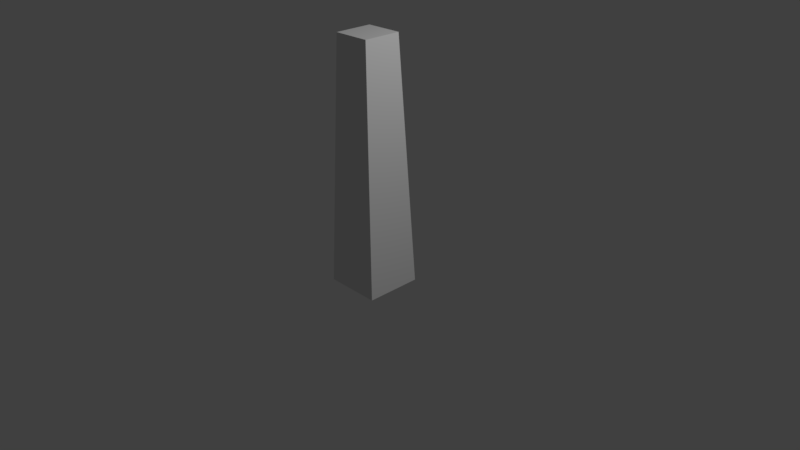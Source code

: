 # Source: limb.blend  (saved by Blender 2.77.0; exported with 4.5.12 LTS)
import bpy
from mathutils import Matrix  # noqa: F401  (used for matrix-valued properties, if any)

bpy.ops.wm.read_factory_settings(use_empty=True)
scene = bpy.context.scene
scene.name = 'Scene'

# ---- collections
col_collection_1 = bpy.data.collections.new('Collection 1'); scene.collection.children.link(col_collection_1)

# ---- materials (node trees are filled in below, after node groups)
mat_material = bpy.data.materials.new('Material')
mat_material.alpha_threshold = 0.0
mat_material.use_transparent_shadow = False
mat_material.roughness = 0.5
mat_material.line_color = (0.0, 0.0, 0.0, 1.0)

# ---- material node trees

# ---- world
world_world = bpy.data.worlds.new('World'); scene.world = world_world
world_world.color = (0.05088, 0.05088, 0.05088)
world_world.use_sun_shadow = False
world_world.sun_shadow_jitter_overblur = 0.0
world_world.cycles.sampling_method = 'MANUAL'

# ---- cameras
cam_camera = bpy.data.cameras.new('Camera')
cam_camera.clip_end = 100.0
cam_camera.lens = 35.0
cam_camera.sensor_width = 32.0
cam_camera.sensor_height = 18.0
cam_camera.ortho_scale = 7.314
cam_camera.dof.focus_distance = 0.0
cam_camera.dof.aperture_fstop = 128.0

# ---- lights
light_lamp = bpy.data.lights.new('Lamp', 'POINT')
light_lamp.transmission_factor = 0.0
light_lamp.cutoff_distance = 30.0
light_lamp.energy = 100.0
light_lamp.shadow_buffer_clip_start = 1.001
light_lamp.shadow_soft_size = 0.1
light_lamp.shadow_maximum_resolution = 0.006
light_lamp.use_absolute_resolution = True

# ---- meshes
me_cube = bpy.data.meshes.new('Cube')
me_cube.from_pydata([(0.25, 0.25, 2.875), (0.25, -0.25, 2.875), (0.375, -0.375, -0.375), (0.375, 0.375, -0.375), (-0.25, 0.25, 2.875), (-0.25, -0.25, 2.875), (-0.375, -0.375, -0.375), (-0.375, 0.375, -0.375)], [], [(0, 1, 2, 3), (4, 7, 6, 5), (0, 4, 5, 1), (1, 5, 6, 2), (2, 6, 7, 3), (4, 0, 3, 7)])
_uv = me_cube.uv_layers.new(name='UVMap')
_uv.uv.foreach_set('vector', [0.0, 0.0, 1.0, 0.0, 1.0, 1.0, 0.0, 1.0, 0.0, 0.0, 1.0, 0.0, 1.0, 1.0, 0.0, 1.0, 0.0, 0.0, 1.0, 0.0, 1.0, 1.0, 0.0, 1.0, 0.0, 0.0, 1.0, 0.0, 1.0, 1.0, 0.0, 1.0, 0.0, 0.0, 1.0, 0.0, 1.0, 1.0, 0.0, 1.0, 0.0, 0.0, 1.0, 0.0, 1.0, 1.0, 0.0, 1.0])
me_cube.materials.append(mat_material)
me_cube.use_remesh_preserve_volume = False
me_cube.use_remesh_preserve_attributes = False
me_cube.use_mirror_vertex_groups = False
me_cube.update()

# ---- objects
ob_cube = bpy.data.objects.new('Cube', me_cube)
ob_lamp = bpy.data.objects.new('Lamp', light_lamp)
ob_camera = bpy.data.objects.new('Camera', cam_camera)

# ---- transforms, parenting, visibility, modifiers, constraints
ob_cube.location = (0.0, 0.0, 0.0)
ob_cube.scale = (0.5, 0.5, 0.5)
ob_cube.lock_rotations_4d = False
ob_cube.empty_display_type = 'ARROWS'
ob_cube.lineart.crease_threshold = 0.0
ob_lamp.location = (2.038, 0.5027, 2.952)
ob_lamp.rotation_euler = (0.6503, 0.05522, 1.866)
ob_lamp.scale = (0.5, 0.5, 0.5)
ob_lamp.lock_rotations_4d = False
ob_lamp.empty_display_type = 'ARROWS'
ob_lamp.color = (0.0, 0.0, 0.0, 0.0)
ob_lamp.lineart.crease_threshold = 0.0
ob_camera.location = (3.741, -3.254, 2.672)
ob_camera.rotation_euler = (1.109, 0.01082, 0.8149)
ob_camera.scale = (0.5, 0.5, 0.5)
ob_camera.lock_rotations_4d = False
ob_camera.empty_display_type = 'ARROWS'
ob_camera.color = (0.0, 0.0, 0.0, 0.0)
ob_camera.display_type = 'WIRE'
ob_camera.lineart.crease_threshold = 0.0

# ---- collection membership
col_collection_1.objects.link(ob_cube)
col_collection_1.objects.link(ob_lamp)
col_collection_1.objects.link(ob_camera)

# ---- scene / render settings (as saved in the file)
scene.camera = ob_camera
scene.frame_start = 1; scene.frame_end = 250; scene.frame_set(1)
scene.render.engine = 'BLENDER_EEVEE_NEXT'
scene.render.resolution_percentage = 50
scene.render.dither_intensity = 0.0
scene.cycles.use_denoising = False
scene.cycles.samples = 128
scene.cycles.sampling_pattern = 'TABULATED_SOBOL'
scene.cycles.light_sampling_threshold = 0.0
scene.cycles.use_adaptive_sampling = False
scene.cycles.use_light_tree = False
scene.cycles.blur_glossy = 0.0
scene.cycles.sample_clamp_indirect = 0.0
scene.view_settings.view_transform = 'Standard'
bpy.context.view_layer.update()
